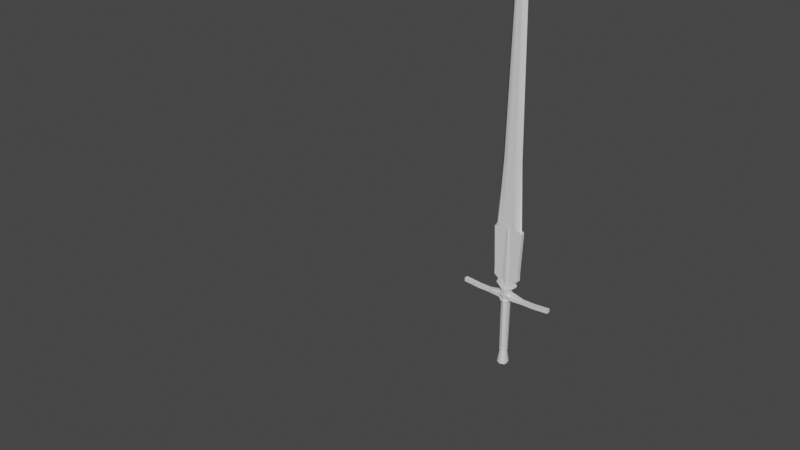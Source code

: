 # Source: Sword.blend  (saved by Blender 2.82.7; exported with 4.5.12 LTS)
import bpy
from mathutils import Matrix  # noqa: F401  (used for matrix-valued properties, if any)

bpy.ops.wm.read_factory_settings(use_empty=True)
scene = bpy.context.scene
scene.name = 'Scene'

# ---- collections
col_collection = bpy.data.collections.new('Collection'); scene.collection.children.link(col_collection)

# ---- materials (node trees are filled in below, after node groups)
mat_material = bpy.data.materials.new('Material')
mat_material.alpha_threshold = 0.0
mat_material.use_transparent_shadow = False
mat_material.line_color = (0.0, 0.0, 0.0, 1.0)
mat_material_001 = bpy.data.materials.new('Material.001')
mat_material_001.alpha_threshold = 0.0
mat_material_001.use_transparent_shadow = False
mat_material_001.line_color = (0.0, 0.0, 0.0, 1.0)

# ---- material node trees
mat_material.use_nodes = True; mat_material.node_tree.nodes.clear()
_N = mat_material.node_tree.nodes; _L = mat_material.node_tree.links
n0 = _N.new('ShaderNodeOutputMaterial'); n0.name = 'Material Output'; n0.location = (300, 300)
n1 = _N.new('ShaderNodeBsdfPrincipled'); n1.name = 'Principled BSDF'; n1.location = (10, 300)
n1.distribution = 'GGX'
n1.subsurface_method = 'BURLEY'
n1.inputs[2].default_value = 0.4
n1.inputs[3].default_value = 1.45
n1.inputs[27].default_value = (0.0, 0.0, 0.0, 1.0)
n1.inputs[28].default_value = 1.0
_L.new(n1.outputs[0], n0.inputs[0])
n0.is_active_output = True
mat_material_001.use_nodes = True; mat_material_001.node_tree.nodes.clear()
_N = mat_material_001.node_tree.nodes; _L = mat_material_001.node_tree.links
n0 = _N.new('ShaderNodeOutputMaterial'); n0.name = 'Material Output'; n0.location = (300, 300)
n1 = _N.new('ShaderNodeBsdfPrincipled'); n1.name = 'Principled BSDF'; n1.location = (10, 300)
n1.distribution = 'GGX'
n1.subsurface_method = 'BURLEY'
n1.inputs[2].default_value = 0.4
n1.inputs[3].default_value = 1.45
n1.inputs[27].default_value = (0.0, 0.0, 0.0, 1.0)
n1.inputs[28].default_value = 1.0
_L.new(n1.outputs[0], n0.inputs[0])
n0.is_active_output = True

# ---- world
world_world = bpy.data.worlds.new('World'); scene.world = world_world
world_world.use_nodes = True; world_world.node_tree.nodes.clear()
_N = world_world.node_tree.nodes; _L = world_world.node_tree.links
n0 = _N.new('ShaderNodeOutputWorld'); n0.name = 'World Output'; n0.location = (300, 300)
n1 = _N.new('ShaderNodeBackground'); n1.name = 'Background'; n1.location = (10, 300)
n1.inputs[0].default_value = (0.05088, 0.05088, 0.05088, 1.0)
_L.new(n1.outputs[0], n0.inputs[0])
n0.is_active_output = True
world_world.color = (0.05088, 0.05088, 0.05088)
world_world.use_sun_shadow = False
world_world.sun_shadow_jitter_overblur = 0.0

# ---- meshes
me_cube = bpy.data.meshes.new('Cube')
me_cube.from_pydata([(2.693, 1.0, 4.337), (2.693, 1.0, 2.337), (2.693, -1.0, 4.337), (2.693, -1.0, 2.337), (5.476, 1.0, 6.838), (5.476, -1.0, 6.838), (4.555, 1.0, 9.155), (4.555, -1.0, 9.155), (6.972, 1.0, 10.98), (6.972, -1.0, 10.98), (4.492, 0.1656, 74.46), (4.492, -0.1656, 74.46), (2.509, 0.1656, 169.4), (2.509, -0.1656, 169.4), (1.034, 0.08051, 180.3), (1.034, -0.08051, 180.3), (9.916, -1.0, 1.049), (9.916, 1.0, 1.049), (9.916, -1.0, -0.9401), (9.916, 1.0, -0.9401), (1.346, -2.117, 2.337), (1.346, 2.129, 4.337), (1.346, 2.129, 2.337), (1.346, -2.117, 4.337), (3.624, -1.618, -0.9401), (2.738, 1.339, 6.838), (2.738, -1.339, 6.838), (2.278, 1.0, 9.155), (2.278, -1.0, 9.155), (4.202, 1.0, 10.98), (4.202, -1.0, 10.98), (2.246, 1.0, 74.46), (2.246, -1.0, 74.46), (1.255, 1.0, 169.4), (1.255, -1.0, 169.4), (3.624, -1.618, 1.049), (0.5169, 0.4863, 180.9), (0.5169, -0.4863, 180.9), (3.624, 1.63, 1.049), (3.624, 1.63, -0.9401), (2.693, 0.0, 4.337), (2.693, 0.0, 2.337), (5.476, 0.0, 6.838), (4.555, 0.0, 9.155), (6.972, 0.0, 10.98), (5.372, 0.0, 74.46), (3.389, 0.0, 169.4), (1.366, 4.335e-07, 180.5), (9.916, 0.0, 1.049), (9.916, 0.0, -0.9401), (1.7, 1.995, -1.887), (3.624, 0.0, -0.9401), (0.5169, 0.0, 184.1), (25.03, 0.0, 1.778), (25.03, 1.0, 1.778), (25.03, -1.0, 1.778), (25.03, -1.0, -0.212), (25.03, 0.0, -0.212), (25.03, 1.0, -0.212), (16.14, 0.0, -0.9401), (16.14, -1.0, -0.9401), (16.14, -1.0, 1.049), (16.14, 0.0, 1.049), (16.14, 1.0, 1.049), (16.14, 1.0, -0.9401), (7.892, -1.0, 37.57), (7.892, 1.0, 37.57), (3.696, 1.0, 37.57), (3.696, -1.0, 37.57), (7.892, 0.0, 37.57), (6.877, -1.0, 14.54), (6.877, 1.0, 14.54), (4.127, 1.0, 14.54), (4.127, -1.0, 14.54), (6.877, 0.0, 14.54), (0.6732, 2.129, 2.337), (0.6732, -2.117, 4.337), (1.369, -1.339, 6.838), (1.139, -1.0, 9.155), (2.101, -1.0, 10.98), (1.123, -1.0, 74.46), (0.6273, -1.0, 169.4), (0.2584, -0.4863, 181.2), (1.812, 1.63, 1.049), (1.812, 1.63, -0.9401), (0.6732, -2.117, 2.337), (0.6732, 2.129, 4.337), (1.812, -1.618, -0.9401), (1.369, 1.339, 6.838), (1.139, 1.0, 9.155), (2.101, 1.0, 10.98), (1.123, 1.0, 74.46), (0.6273, 1.0, 169.4), (1.812, -2.302, 1.049), (0.2584, 0.4863, 181.2), (0.2584, 0.0, 184.8), (0.9431, -1.0, 37.57), (0.9431, 1.0, 37.57), (2.063, 1.0, 20.29), (2.063, -1.0, 20.29), (6.29, -0.1656, 39.12), (6.29, 0.1656, 39.12), (3.664, 1.0, 39.12), (3.664, -1.0, 39.12), (7.17, 0.0, 39.12), (0.9472, -1.0, 39.12), (0.9472, 1.0, 39.12), (1.812, 1.63, -1.421), (1.812, -1.618, -1.421), (2.647, -1.618, -1.421), (2.647, 0.0, -1.421), (2.647, 1.63, -1.421), (1.638, 1.717, -2.79), (1.7, -1.986, -1.887), (2.063, -1.986, -1.887), (2.063, -0.002822, -1.887), (2.063, 1.995, -1.887), (1.7, 1.995, -2.401), (1.7, -1.986, -2.401), (2.063, -1.986, -2.401), (2.063, -0.002822, -2.401), (2.063, 1.995, -2.401), (1.707, 1.462, -31.31), (1.638, -1.706, -2.79), (1.95, -1.706, -2.628), (1.95, -0.0006757, -2.628), (1.95, 1.717, -2.628), (1.902, -0.0006757, -2.79), (1.638, 1.343, -30.81), (1.478, 1.051, -31.71), (1.902, 0.003871, -30.81), (1.638, -1.325, -30.81), (2.149, 2.034, -39.15), (1.995, 0.002638, -31.31), (1.707, -1.445, -31.31), (1.811, 1.358, -39.97), (1.684, 0.006897, -31.71), (1.478, -1.029, -31.71), (2.551, -0.003298, -39.15), (2.149, -2.026, -39.15), (2.078, 0.003714, -39.97), (1.811, -1.34, -39.97), (-2.693, 1.0, 4.337), (-2.693, 1.0, 2.337), (-2.693, -1.0, 4.337), (-2.693, -1.0, 2.337), (0.0, 2.39, 2.337), (0.0, -2.302, 4.337), (0.0, -2.302, 2.337), (0.0, 2.39, 4.337), (-5.476, 1.0, 6.838), (-5.476, -1.0, 6.838), (0.0, 1.468, 6.838), (0.0, -1.421, 6.838), (-4.555, 1.0, 9.155), (-4.555, -1.0, 9.155), (0.0, 1.468, 9.155), (0.0, -1.421, 9.155), (-6.972, 1.0, 10.98), (-6.972, -1.0, 10.98), (0.0, 1.468, 10.98), (0.0, -1.421, 10.98), (-4.492, 0.1656, 74.46), (-4.492, -0.1656, 74.46), (0.0, 1.0, 74.46), (0.0, -1.0, 74.46), (-2.509, 0.1656, 169.4), (-2.509, -0.1656, 169.4), (0.0, 1.0, 169.4), (0.0, -1.0, 169.4), (-1.034, 0.08051, 180.3), (-1.034, -0.08051, 180.3), (0.0, 0.4863, 181.4), (0.0, -0.4863, 181.4), (0.0, -2.302, 1.049), (-9.916, -1.0, 1.049), (-9.916, 1.0, 1.049), (0.0, 2.39, 1.049), (0.0, -2.302, -0.9401), (-9.916, -1.0, -0.9401), (-9.916, 1.0, -0.9401), (0.0, 2.39, -0.9401), (-1.346, -2.117, 2.337), (-1.346, 2.129, 4.337), (-1.346, 2.129, 2.337), (-1.346, -2.117, 4.337), (-3.624, -1.618, -0.9401), (-2.738, 1.339, 6.838), (-2.738, -1.339, 6.838), (-2.278, 1.0, 9.155), (-2.278, -1.0, 9.155), (-4.202, 1.0, 10.98), (-4.202, -1.0, 10.98), (-2.246, 1.0, 74.46), (-2.246, -1.0, 74.46), (-1.255, 1.0, 169.4), (-1.255, -1.0, 169.4), (-3.624, -1.618, 1.049), (-0.5169, 0.4863, 180.9), (-0.5169, -0.4863, 180.9), (-3.624, 1.63, 1.049), (-3.624, 1.63, -0.9401), (-2.693, 0.0, 4.337), (-2.693, 0.0, 2.337), (-5.476, 0.0, 6.838), (-4.555, 0.0, 9.155), (-6.972, 0.0, 10.98), (-5.372, 0.0, 74.46), (-3.389, 0.0, 169.4), (-1.366, 4.335e-07, 180.5), (0.0, 0.0, 185.1), (-9.916, 0.0, 1.049), (-9.916, 0.0, -0.9401), (-1.7, 1.995, -1.887), (-3.624, 0.0, -0.9401), (-0.5169, 0.0, 184.1), (-25.03, 0.0, 1.778), (-25.03, 1.0, 1.778), (-25.03, -1.0, 1.778), (-25.03, -1.0, -0.212), (-25.03, 0.0, -0.212), (-25.03, 1.0, -0.212), (-16.14, 0.0, -0.9401), (-16.14, -1.0, -0.9401), (-16.14, -1.0, 1.049), (-16.14, 0.0, 1.049), (-16.14, 1.0, 1.049), (-16.14, 1.0, -0.9401), (0.0, 1.468, 37.57), (-7.892, -1.0, 37.57), (0.0, -1.421, 37.57), (-7.892, 1.0, 37.57), (-3.696, 1.0, 37.57), (-3.696, -1.0, 37.57), (-7.892, 0.0, 37.57), (0.0, -1.421, 20.29), (0.0, 1.468, 20.29), (-6.877, -1.0, 14.54), (-6.877, 1.0, 14.54), (-4.127, 1.0, 14.54), (-4.127, -1.0, 14.54), (-6.877, 0.0, 14.54), (-0.6732, 2.129, 2.337), (-0.6732, -2.117, 4.337), (-1.369, -1.339, 6.838), (-1.139, -1.0, 9.155), (-2.101, -1.0, 10.98), (-1.123, -1.0, 74.46), (-0.6273, -1.0, 169.4), (-0.2584, -0.4863, 181.2), (-1.812, 1.63, 1.049), (-1.812, 1.63, -0.9401), (-0.6732, -2.117, 2.337), (-0.6732, 2.129, 4.337), (-1.812, -1.618, -0.9401), (-1.369, 1.339, 6.838), (-1.139, 1.0, 9.155), (-2.101, 1.0, 10.98), (-1.123, 1.0, 74.46), (-0.6273, 1.0, 169.4), (-1.812, -2.302, 1.049), (-0.2584, 0.4863, 181.2), (0.0, 2.927, -1.887), (-0.2584, 0.0, 184.8), (-0.9431, -1.0, 37.57), (-0.9431, 1.0, 37.57), (-2.063, 1.0, 20.29), (-2.063, -1.0, 20.29), (0.0, 1.0, 39.12), (-6.29, -0.1656, 39.12), (-6.29, 0.1656, 39.12), (-3.664, 1.0, 39.12), (-3.664, -1.0, 39.12), (-7.17, 0.0, 39.12), (0.0, -1.0, 39.12), (-0.9472, -1.0, 39.12), (-0.9472, 1.0, 39.12), (-1.812, 1.63, -1.421), (0.0, 2.39, -1.421), (0.0, -2.302, -1.421), (-1.812, -1.618, -1.421), (-2.647, -1.618, -1.421), (-2.647, 0.0, -1.421), (-2.647, 1.63, -1.421), (-1.638, 1.717, -2.79), (0.0, -2.824, -1.887), (-1.7, -1.986, -1.887), (-2.063, -1.986, -1.887), (-2.063, -0.002822, -1.887), (-2.063, 1.995, -1.887), (0.0, 2.518, -2.79), (-1.7, 1.995, -2.401), (0.0, 2.927, -2.401), (0.0, -2.824, -2.401), (-1.7, -1.986, -2.401), (-2.063, -1.986, -2.401), (-2.063, -0.002822, -2.401), (-2.063, 1.995, -2.401), (-1.707, 1.462, -31.31), (0.0, -2.427, -2.79), (-1.638, -1.706, -2.79), (-1.95, -1.706, -2.628), (-1.95, -0.0006757, -2.628), (-1.95, 1.717, -2.628), (-1.902, -0.0006757, -2.79), (-1.638, 1.343, -30.81), (0.0, 1.967, -30.81), (-1.478, 1.051, -31.71), (0.0, -1.887, -30.81), (-1.902, 0.003871, -30.81), (-1.638, -1.325, -30.81), (0.0, 2.142, -31.31), (-2.149, 2.034, -39.15), (0.0, -2.058, -31.31), (-1.995, 0.002638, -31.31), (-1.707, -1.445, -31.31), (0.0, 1.537, -31.71), (-1.811, 1.358, -39.97), (0.0, -1.467, -31.71), (-1.684, 0.006897, -31.71), (-1.478, -1.029, -31.71), (0.0, 2.984, -39.15), (0.0, -2.881, -39.15), (-2.551, -0.003298, -39.15), (-2.149, -2.026, -39.15), (0.0, 1.989, -39.97), (0.0, 0.003714, -39.97), (0.0, -1.909, -39.97), (-2.078, 0.003714, -39.97), (-1.811, -1.34, -39.97)], [], [(22, 1, 17, 38), (41, 40, 2, 3), (22, 21, 0, 1), (86, 149, 152, 88), (85, 76, 147, 148), (88, 152, 156, 89), (40, 0, 4, 42), (23, 2, 5, 26), (43, 6, 8, 44), (26, 5, 7, 28), (42, 4, 6, 43), (103, 100, 11, 32), (89, 156, 160, 90), (28, 7, 9, 30), (32, 11, 13, 34), (104, 101, 10, 45), (106, 268, 164, 91), (92, 168, 172, 94), (45, 10, 12, 46), (91, 164, 168, 92), (95, 210, 173, 82), (34, 13, 15, 37), (46, 12, 14, 47), (61, 60, 56, 55), (41, 3, 16, 48), (85, 148, 174, 93), (51, 49, 18, 24), (38, 17, 19, 39), (93, 174, 87), (16, 35, 24, 18), (83, 38, 39, 84), (87, 178, 279, 108), (3, 20, 35, 16), (81, 34, 37, 82), (47, 52, 37, 15), (10, 31, 33, 12), (12, 33, 36, 14), (101, 102, 31, 10), (80, 32, 34, 81), (78, 28, 30, 79), (6, 27, 29, 8), (105, 103, 32, 80), (77, 26, 28, 78), (76, 23, 26, 77), (4, 25, 27, 6), (3, 2, 23, 20), (0, 21, 25, 4), (75, 86, 21, 22), (75, 22, 38, 83), (14, 36, 52, 47), (84, 39, 111, 107), (39, 19, 49, 51), (1, 41, 48, 17), (60, 59, 57, 56), (13, 46, 47, 15), (94, 172, 210, 95), (11, 45, 46, 13), (100, 104, 45, 11), (5, 42, 43, 7), (7, 43, 44, 9), (2, 40, 42, 5), (1, 0, 40, 41), (53, 55, 56, 57), (54, 53, 57, 58), (63, 62, 53, 54), (62, 61, 55, 53), (59, 64, 58, 57), (64, 63, 54, 58), (19, 17, 63, 64), (49, 19, 64, 59), (48, 16, 61, 62), (17, 48, 62, 63), (18, 49, 59, 60), (16, 18, 60, 61), (70, 74, 69, 65), (99, 73, 68, 96), (71, 72, 67, 66), (98, 236, 228, 97), (74, 71, 66, 69), (73, 70, 65, 68), (30, 9, 70, 73), (44, 8, 71, 74), (90, 160, 236, 98), (8, 29, 72, 71), (79, 30, 73, 99), (9, 44, 74, 70), (161, 79, 99, 235), (29, 90, 98, 72), (72, 98, 97, 67), (235, 99, 96, 230), (36, 94, 95, 52), (51, 24, 109, 110), (146, 75, 83, 177), (146, 149, 86, 75), (147, 76, 77, 153), (153, 77, 78, 157), (274, 105, 80, 165), (157, 78, 79, 161), (165, 80, 81, 169), (169, 81, 82, 173), (24, 87, 108, 109), (177, 83, 84, 181), (35, 93, 87, 24), (20, 85, 93, 35), (52, 95, 82, 37), (31, 91, 92, 33), (33, 92, 94, 36), (102, 106, 91, 31), (27, 89, 90, 29), (25, 88, 89, 27), (20, 23, 76, 85), (21, 86, 88, 25), (67, 97, 106, 102), (230, 96, 274), (65, 69, 104), (96, 68, 103, 105), (66, 102, 101), (97, 268, 106), (69, 66, 104), (68, 65, 103), (274, 96, 105), (268, 97, 228), (103, 65, 100), (102, 66, 67), (104, 100, 65), (104, 66, 101), (108, 279, 285, 113), (87, 174, 178), (110, 109, 114, 115), (111, 110, 115, 116), (107, 111, 116, 50), (39, 51, 110, 111), (181, 84, 107, 278), (113, 285, 293, 118), (115, 114, 119, 120), (116, 115, 120, 121), (50, 116, 121, 117), (109, 108, 113, 114), (278, 107, 50, 262), (119, 118, 123, 124), (118, 293, 299, 123), (120, 119, 124, 125), (121, 120, 125, 126), (114, 113, 118, 119), (262, 50, 117, 292), (127, 125, 124, 123), (112, 126, 125, 127), (123, 299, 308, 131), (112, 127, 130, 128), (292, 117, 112, 290), (117, 121, 126, 112), (131, 308, 313, 134), (130, 131, 134, 133), (127, 123, 131, 130), (290, 112, 128, 306), (134, 313, 318, 137), (133, 134, 137, 136), (306, 128, 122, 311), (128, 130, 133, 122), (136, 137, 139, 138), (129, 136, 138, 132), (311, 122, 129, 316), (122, 133, 136, 129), (138, 139, 141, 140), (132, 138, 140, 135), (137, 318, 322, 139), (316, 129, 132, 321), (325, 135, 140, 326), (326, 140, 141, 327), (139, 322, 327, 141), (321, 132, 135, 325), (184, 200, 176, 143), (203, 145, 144, 202), (184, 143, 142, 183), (253, 255, 152, 149), (252, 148, 147, 243), (255, 256, 156, 152), (202, 204, 150, 142), (185, 188, 151, 144), (205, 206, 158, 154), (188, 190, 155, 151), (204, 205, 154, 150), (272, 194, 163, 269), (256, 257, 160, 156), (190, 192, 159, 155), (194, 196, 167, 163), (273, 207, 162, 270), (276, 258, 164, 268), (259, 261, 172, 168), (207, 208, 166, 162), (258, 259, 168, 164), (263, 249, 173, 210), (196, 199, 171, 167), (208, 209, 170, 166), (224, 218, 219, 223), (203, 211, 175, 145), (252, 260, 174, 148), (214, 186, 179, 212), (200, 201, 180, 176), (260, 254, 174), (175, 179, 186, 197), (250, 251, 201, 200), (254, 280, 279, 178), (145, 175, 197, 182), (248, 249, 199, 196), (209, 171, 199, 215), (162, 166, 195, 193), (166, 170, 198, 195), (270, 162, 193, 271), (247, 248, 196, 194), (245, 246, 192, 190), (154, 158, 191, 189), (275, 247, 194, 272), (244, 245, 190, 188), (243, 244, 188, 185), (150, 154, 189, 187), (145, 182, 185, 144), (142, 150, 187, 183), (242, 184, 183, 253), (242, 250, 200, 184), (170, 209, 215, 198), (251, 277, 283, 201), (201, 214, 212, 180), (143, 176, 211, 203), (223, 219, 220, 222), (167, 171, 209, 208), (261, 263, 210, 172), (163, 167, 208, 207), (269, 163, 207, 273), (151, 155, 205, 204), (155, 159, 206, 205), (144, 151, 204, 202), (143, 203, 202, 142), (216, 220, 219, 218), (217, 221, 220, 216), (226, 217, 216, 225), (225, 216, 218, 224), (222, 220, 221, 227), (227, 221, 217, 226), (180, 227, 226, 176), (212, 222, 227, 180), (211, 225, 224, 175), (176, 226, 225, 211), (179, 223, 222, 212), (175, 224, 223, 179), (237, 229, 234, 241), (267, 264, 233, 240), (238, 231, 232, 239), (266, 265, 228, 236), (241, 234, 231, 238), (240, 233, 229, 237), (192, 240, 237, 159), (206, 241, 238, 158), (257, 266, 236, 160), (158, 238, 239, 191), (246, 267, 240, 192), (159, 237, 241, 206), (161, 235, 267, 246), (191, 239, 266, 257), (239, 232, 265, 266), (235, 230, 264, 267), (198, 215, 263, 261), (214, 282, 281, 186), (146, 177, 250, 242), (146, 242, 253, 149), (147, 153, 244, 243), (153, 157, 245, 244), (274, 165, 247, 275), (157, 161, 246, 245), (165, 169, 248, 247), (169, 173, 249, 248), (186, 281, 280, 254), (177, 181, 251, 250), (197, 186, 254, 260), (182, 197, 260, 252), (215, 199, 249, 263), (193, 195, 259, 258), (195, 198, 261, 259), (271, 193, 258, 276), (189, 191, 257, 256), (187, 189, 256, 255), (182, 252, 243, 185), (183, 187, 255, 253), (232, 271, 276, 265), (230, 274, 264), (229, 273, 234), (264, 275, 272, 233), (231, 270, 271), (265, 276, 268), (234, 273, 231), (233, 272, 229), (274, 275, 264), (268, 228, 265), (272, 269, 229), (271, 232, 231), (273, 229, 269), (273, 270, 231), (280, 286, 285, 279), (254, 178, 174), (282, 288, 287, 281), (283, 289, 288, 282), (277, 213, 289, 283), (201, 283, 282, 214), (181, 278, 277, 251), (286, 294, 293, 285), (288, 296, 295, 287), (289, 297, 296, 288), (213, 291, 297, 289), (281, 287, 286, 280), (278, 262, 213, 277), (295, 301, 300, 294), (294, 300, 299, 293), (296, 302, 301, 295), (297, 303, 302, 296), (287, 295, 294, 286), (262, 292, 291, 213), (304, 300, 301, 302), (284, 304, 302, 303), (300, 310, 308, 299), (284, 305, 309, 304), (292, 290, 284, 291), (291, 284, 303, 297), (310, 315, 313, 308), (309, 314, 315, 310), (304, 309, 310, 300), (290, 306, 305, 284), (315, 320, 318, 313), (314, 319, 320, 315), (306, 311, 298, 305), (305, 298, 314, 309), (319, 323, 324, 320), (307, 312, 323, 319), (311, 316, 307, 298), (298, 307, 319, 314), (323, 328, 329, 324), (312, 317, 328, 323), (320, 324, 322, 318), (316, 321, 312, 307), (325, 326, 328, 317), (326, 327, 329, 328), (324, 329, 327, 322), (321, 325, 317, 312)])
me_cube.polygons.foreach_set('use_smooth', [0, 0, 0, 0, 0, 0, 0, 0, 0, 0, 0, 1, 0, 0, 1, 1, 0, 0, 1, 0, 1, 1, 1, 0, 0, 0, 0, 0, 0, 0, 0, 0, 0, 0, 1, 1, 1, 1, 0, 0, 0, 0, 0, 0, 0, 0, 0, 0, 0, 1, 0, 0, 0, 0, 1, 1, 1, 1, 0, 0, 0, 0, 0, 0, 0, 0, 0, 0, 0, 0, 0, 0, 0, 0, 0, 0, 0, 0, 0, 0, 0, 0, 0, 0, 0, 0, 0, 0, 0, 0, 1, 0, 0, 0, 0, 0, 0, 0, 0, 0, 0, 0, 0, 0, 1, 0, 0, 0, 0, 0, 0, 0, 0, 0, 0, 0, 1, 0, 0, 0, 0, 0, 1, 0, 1, 1, 0, 0, 0, 0, 0, 0, 0, 0, 0, 0, 0, 0, 0, 0, 0, 0, 0, 0, 0, 0, 0, 0, 0, 0, 0, 0, 0, 0, 0, 0, 0, 0, 0, 0, 0, 0, 0, 0, 0, 0, 0, 0, 0, 0, 0, 0, 0, 0, 0, 0, 0, 0, 0, 0, 0, 0, 1, 0, 0, 1, 1, 0, 0, 1, 0, 1, 1, 1, 0, 0, 0, 0, 0, 0, 0, 0, 0, 0, 0, 1, 1, 1, 1, 0, 0, 0, 0, 0, 0, 0, 0, 0, 0, 0, 1, 0, 0, 0, 0, 1, 1, 1, 1, 0, 0, 0, 0, 0, 0, 0, 0, 0, 0, 0, 0, 0, 0, 0, 0, 0, 0, 0, 0, 0, 0, 0, 0, 0, 0, 0, 0, 0, 0, 0, 0, 1, 0, 0, 0, 0, 0, 0, 0, 0, 0, 0, 0, 0, 0, 1, 0, 0, 0, 0, 0, 0, 0, 0, 0, 0, 0, 1, 0, 0, 0, 0, 0, 1, 0, 1, 1, 0, 0, 0, 0, 0, 0, 0, 0, 0, 0, 0, 0, 0, 0, 0, 0, 0, 0, 0, 0, 0, 0, 0, 0, 0, 0, 0, 0, 0, 0, 0, 0, 0, 0, 0, 0, 0, 0, 0, 0, 0, 0, 0, 0, 0])
_uv = me_cube.uv_layers.new(name='UVMap')
_uv.uv.foreach_set('vector', [0.6734, 0.02741, 0.6614, 0.02836, 0.5942, 0.02675, 0.6513, 0.0229, 0.981, 0.3612, 0.9628, 0.3612, 0.9628, 0.3566, 0.981, 0.3566, 0.6734, 0.02741, 0.6758, 0.03664, 0.6638, 0.03759, 0.6614, 0.02836, 0.6819, 0.03624, 0.688, 0.0358, 0.6911, 0.04747, 0.6787, 0.0483, 0.2344, 0.1559, 0.2367, 0.1651, 0.2304, 0.1655, 0.2281, 0.1563, 0.6787, 0.0483, 0.6911, 0.04747, 0.6938, 0.05816, 0.6836, 0.0589, 0.9719, 0.2578, 0.9628, 0.2578, 0.9628, 0.2404, 0.9719, 0.2404, 0.2428, 0.1647, 0.2561, 0.164, 0.2842, 0.1739, 0.2591, 0.1755, 0.9719, 0.3109, 0.9811, 0.3109, 0.9811, 0.3249, 0.9719, 0.3249, 0.2591, 0.1755, 0.2842, 0.1739, 0.2785, 0.1851, 0.2579, 0.1865, 0.9719, 0.3249, 0.9811, 0.3249, 0.9811, 0.3361, 0.9719, 0.3361, 0.3053, 0.324, 0.3299, 0.3225, 0.3547, 0.4867, 0.3336, 0.488, 0.6836, 0.0589, 0.6938, 0.05816, 0.696, 0.06659, 0.677, 0.06791, 0.2579, 0.1865, 0.2785, 0.1851, 0.3025, 0.1921, 0.2775, 0.1938, 0.3336, 0.488, 0.3547, 0.4867, 0.4471, 0.9261, 0.4349, 0.9268, 0.6641, 0.201, 0.6721, 0.2004, 0.7299, 0.3624, 0.7219, 0.363, 0.7205, 0.1971, 0.7291, 0.1965, 0.7705, 0.3596, 0.7603, 0.3603, 0.8762, 0.7981, 0.8819, 0.7978, 0.8962, 0.8535, 0.8936, 0.8525, 0.7219, 0.363, 0.7299, 0.3624, 0.8593, 0.7994, 0.8513, 0.7999, 0.7603, 0.3603, 0.7705, 0.3596, 0.8819, 0.7978, 0.8762, 0.7981, 0.4448, 0.9987, 0.4428, 1.0, 0.4381, 0.9833, 0.4401, 0.982, 0.4349, 0.9268, 0.4471, 0.9261, 0.4465, 0.9774, 0.4421, 0.9803, 0.8513, 0.7999, 0.8593, 0.7994, 0.8856, 0.8489, 0.8828, 0.8499, 0.3739, 0.1407, 0.3716, 0.1316, 0.4529, 0.1296, 0.4552, 0.1388, 0.9536, 0.367, 0.9444, 0.367, 0.9444, 0.3333, 0.9536, 0.3333, 0.2344, 0.1559, 0.2281, 0.1563, 0.2266, 0.1503, 0.243, 0.1493, 0.9313, 0.4698, 0.9313, 0.4492, 0.9405, 0.4492, 0.9461, 0.4698, 0.6513, 0.0229, 0.5942, 0.02675, 0.5919, 0.01756, 0.649, 0.01371, 0.243, 0.1493, 0.2266, 0.1503, 0.2414, 0.1401, 0.3176, 0.1445, 0.2601, 0.1482, 0.2578, 0.139, 0.3153, 0.1353, 0.6678, 0.02181, 0.6513, 0.0229, 0.649, 0.01371, 0.6655, 0.01263, 0.2414, 0.1401, 0.2243, 0.1412, 0.2237, 0.1389, 0.2408, 0.1379, 0.2538, 0.1548, 0.2405, 0.1555, 0.2601, 0.1482, 0.3176, 0.1445, 0.4292, 0.9272, 0.4349, 0.9268, 0.4421, 0.9803, 0.4401, 0.982, 0.4498, 0.978, 0.4464, 0.9953, 0.4421, 0.9803, 0.4465, 0.9774, 0.7299, 0.3624, 0.7501, 0.361, 0.8705, 0.7985, 0.8593, 0.7994, 0.8593, 0.7994, 0.8705, 0.7985, 0.8908, 0.8512, 0.8856, 0.8489, 0.6721, 0.2004, 0.6958, 0.1987, 0.7501, 0.361, 0.7299, 0.3624, 0.3234, 0.4886, 0.3336, 0.488, 0.4349, 0.9268, 0.4292, 0.9272, 0.2476, 0.1872, 0.2579, 0.1865, 0.2775, 0.1938, 0.2585, 0.195, 0.6525, 0.06095, 0.6732, 0.05958, 0.6579, 0.06916, 0.6326, 0.07082, 0.2807, 0.3256, 0.3053, 0.324, 0.3336, 0.488, 0.3234, 0.4886, 0.2467, 0.1763, 0.2591, 0.1755, 0.2579, 0.1865, 0.2476, 0.1872, 0.2367, 0.1651, 0.2428, 0.1647, 0.2591, 0.1755, 0.2467, 0.1763, 0.6414, 0.0508, 0.6662, 0.04912, 0.6732, 0.05958, 0.6525, 0.06095, 0.2538, 0.1548, 0.2561, 0.164, 0.2428, 0.1647, 0.2405, 0.1555, 0.6638, 0.03759, 0.6758, 0.03664, 0.6662, 0.04912, 0.6414, 0.0508, 0.6795, 0.02701, 0.6819, 0.03624, 0.6758, 0.03664, 0.6734, 0.02741, 0.6795, 0.02701, 0.6734, 0.02741, 0.6513, 0.0229, 0.6678, 0.02181, 0.8856, 0.8489, 0.8908, 0.8512, 0.8948, 0.8662, 0.8828, 0.8499, 0.6655, 0.01263, 0.649, 0.01371, 0.6573, 0.01091, 0.6649, 0.01041, 0.9163, 0.4698, 0.9221, 0.4492, 0.9313, 0.4492, 0.9313, 0.4698, 0.9628, 0.367, 0.9536, 0.367, 0.9536, 0.3333, 0.9628, 0.3333, 0.9405, 0.4287, 0.9313, 0.4287, 0.9313, 0.3971, 0.9405, 0.3971, 0.4471, 0.9261, 0.4552, 0.9256, 0.4498, 0.978, 0.4465, 0.9774, 0.8936, 0.8525, 0.8962, 0.8535, 0.9006, 0.8703, 0.8979, 0.8692, 0.3547, 0.4867, 0.3628, 0.4862, 0.4552, 0.9256, 0.4471, 0.9261, 0.3299, 0.3225, 0.338, 0.322, 0.3628, 0.4862, 0.3547, 0.4867, 0.9628, 0.3249, 0.9719, 0.3249, 0.9719, 0.3361, 0.9628, 0.3361, 0.9628, 0.3109, 0.9719, 0.3109, 0.9719, 0.3249, 0.9628, 0.3249, 0.9811, 0.2578, 0.9719, 0.2578, 0.9719, 0.2404, 0.9811, 0.2404, 0.981, 0.3659, 0.9628, 0.3659, 0.9628, 0.3612, 0.981, 0.3612, 0.9783, 0.2625, 0.9783, 0.2578, 0.9964, 0.2578, 0.9964, 0.2625, 0.9783, 0.2672, 0.9783, 0.2625, 0.9964, 0.2625, 0.9964, 0.2672, 0.9628, 0.3043, 0.9536, 0.3043, 0.9536, 0.2629, 0.9628, 0.2629, 0.9536, 0.3043, 0.9444, 0.3043, 0.9444, 0.2629, 0.9536, 0.2629, 0.9313, 0.4287, 0.9221, 0.4287, 0.9221, 0.3971, 0.9313, 0.3971, 0.5353, 0.02129, 0.5376, 0.03047, 0.4576, 0.03916, 0.4552, 0.02997, 0.5919, 0.01756, 0.5942, 0.02675, 0.5376, 0.03047, 0.5353, 0.02129, 0.9313, 0.4492, 0.9221, 0.4492, 0.9221, 0.4287, 0.9313, 0.4287, 0.9536, 0.3333, 0.9444, 0.3333, 0.9444, 0.3043, 0.9536, 0.3043, 0.9628, 0.3333, 0.9536, 0.3333, 0.9536, 0.3043, 0.9628, 0.3043, 0.9405, 0.4492, 0.9313, 0.4492, 0.9313, 0.4287, 0.9405, 0.4287, 0.3176, 0.1445, 0.3153, 0.1353, 0.3716, 0.1316, 0.3739, 0.1407, 0.9443, 0.0165, 0.9535, 0.0165, 0.9535, 0.1226, 0.9443, 0.1226, 0.269, 0.238, 0.2809, 0.2102, 0.3038, 0.3168, 0.2789, 0.3185, 0.6377, 0.08717, 0.6627, 0.08552, 0.6936, 0.1916, 0.6555, 0.1941, 0.6882, 0.1109, 0.7069, 0.1096, 0.7272, 0.1893, 0.7187, 0.1899, 0.9535, 0.0165, 0.9627, 0.0165, 0.9627, 0.1226, 0.9535, 0.1226, 0.2809, 0.2102, 0.3058, 0.2086, 0.3417, 0.3143, 0.3038, 0.3168, 0.2775, 0.1938, 0.3025, 0.1921, 0.3058, 0.2086, 0.2809, 0.2102, 0.9535, 1.332e-07, 0.9627, 2.664e-07, 0.9627, 0.0165, 0.9535, 0.0165, 0.677, 0.06791, 0.696, 0.06659, 0.7069, 0.1096, 0.6882, 0.1109, 0.6326, 0.07082, 0.6579, 0.06916, 0.6627, 0.08552, 0.6377, 0.08717, 0.2585, 0.195, 0.2775, 0.1938, 0.2809, 0.2102, 0.269, 0.238, 0.9443, 0.0, 0.9535, 1.332e-07, 0.9535, 0.0165, 0.9443, 0.0165, 0.239, 0.1963, 0.2585, 0.195, 0.269, 0.238, 0.2499, 0.2393, 0.6579, 0.06916, 0.677, 0.06791, 0.6882, 0.1109, 0.6627, 0.08552, 0.6627, 0.08552, 0.6882, 0.1109, 0.7187, 0.1899, 0.6936, 0.1916, 0.2499, 0.2393, 0.269, 0.238, 0.2789, 0.3185, 0.2699, 0.319, 0.8908, 0.8512, 0.8936, 0.8525, 0.8979, 0.8692, 0.8948, 0.8662, 0.9313, 0.4698, 0.9461, 0.4698, 0.9461, 0.4746, 0.9313, 0.4746, 0.6856, 0.02657, 0.6795, 0.02701, 0.6678, 0.02181, 0.6841, 0.02063, 0.6856, 0.02657, 0.688, 0.0358, 0.6819, 0.03624, 0.6795, 0.02701, 0.2304, 0.1655, 0.2367, 0.1651, 0.2467, 0.1763, 0.2342, 0.1771, 0.2342, 0.1771, 0.2467, 0.1763, 0.2476, 0.1872, 0.2369, 0.1878, 0.2722, 0.3262, 0.2807, 0.3256, 0.3234, 0.4886, 0.3132, 0.4893, 0.2369, 0.1878, 0.2476, 0.1872, 0.2585, 0.195, 0.239, 0.1963, 0.3132, 0.4893, 0.3234, 0.4886, 0.4292, 0.9272, 0.4236, 0.9276, 0.4236, 0.9276, 0.4292, 0.9272, 0.4401, 0.982, 0.4381, 0.9833, 0.2578, 0.139, 0.2414, 0.1401, 0.2408, 0.1379, 0.2484, 0.1374, 0.6841, 0.02063, 0.6678, 0.02181, 0.6655, 0.01263, 0.6818, 0.01145, 0.2601, 0.1482, 0.243, 0.1493, 0.2414, 0.1401, 0.2578, 0.139, 0.2405, 0.1555, 0.2344, 0.1559, 0.243, 0.1493, 0.2601, 0.1482, 0.4464, 0.9953, 0.4448, 0.9987, 0.4401, 0.982, 0.4421, 0.9803, 0.7501, 0.361, 0.7603, 0.3603, 0.8762, 0.7981, 0.8705, 0.7985, 0.8705, 0.7985, 0.8762, 0.7981, 0.8936, 0.8525, 0.8908, 0.8512, 0.6958, 0.1987, 0.7205, 0.1971, 0.7603, 0.3603, 0.7501, 0.361, 0.6732, 0.05958, 0.6836, 0.0589, 0.677, 0.06791, 0.6579, 0.06916, 0.6662, 0.04912, 0.6787, 0.0483, 0.6836, 0.0589, 0.6732, 0.05958, 0.2405, 0.1555, 0.2428, 0.1647, 0.2367, 0.1651, 0.2344, 0.1559, 0.6758, 0.03664, 0.6819, 0.03624, 0.6787, 0.0483, 0.6662, 0.04912, 0.6936, 0.1916, 0.7187, 0.1899, 0.7205, 0.1971, 0.6958, 0.1987, 0.2699, 0.319, 0.2789, 0.3185, 0.2722, 0.3262, 0.9443, 0.1226, 0.9535, 0.1226, 0.9535, 0.1301, 0.2789, 0.3185, 0.3038, 0.3168, 0.3053, 0.324, 0.2807, 0.3256, 0.6555, 0.1941, 0.6958, 0.1987, 0.6721, 0.2004, 0.7187, 0.1899, 0.7291, 0.1965, 0.7205, 0.1971, 0.9535, 0.1226, 0.9627, 0.1226, 0.9535, 0.1301, 0.3038, 0.3168, 0.3417, 0.3143, 0.3053, 0.324, 0.2722, 0.3262, 0.2789, 0.3185, 0.2807, 0.3256, 0.7291, 0.1965, 0.7187, 0.1899, 0.7272, 0.1893, 0.3053, 0.324, 0.3417, 0.3143, 0.3299, 0.3225, 0.6958, 0.1987, 0.6555, 0.1941, 0.6936, 0.1916, 0.338, 0.322, 0.3299, 0.3225, 0.3417, 0.3143, 0.6641, 0.201, 0.6555, 0.1941, 0.6721, 0.2004, 0.2408, 0.1379, 0.2237, 0.1389, 0.2227, 0.1368, 0.2389, 0.1358, 0.2414, 0.1401, 0.2266, 0.1503, 0.2243, 0.1412, 0.9313, 0.4746, 0.9461, 0.4746, 0.9495, 0.4781, 0.9313, 0.4781, 0.9163, 0.4746, 0.9313, 0.4746, 0.9313, 0.4781, 0.913, 0.4781, 0.6649, 0.01041, 0.6573, 0.01091, 0.662, 0.008362, 0.6653, 0.008145, 0.9163, 0.4698, 0.9313, 0.4698, 0.9313, 0.4746, 0.9163, 0.4746, 0.6818, 0.01145, 0.6655, 0.01263, 0.6649, 0.01041, 0.6812, 0.009229, 0.2389, 0.1358, 0.2227, 0.1368, 0.2221, 0.1344, 0.2383, 0.1334, 0.981, 0.009232, 0.981, 5.273e-08, 0.9857, 0.0, 0.9857, 0.009232, 0.981, 0.01853, 0.981, 0.009232, 0.9857, 0.009232, 0.9857, 0.01853, 0.6653, 0.008145, 0.662, 0.008362, 0.6614, 0.005991, 0.6647, 0.005774, 0.2484, 0.1374, 0.2408, 0.1379, 0.2389, 0.1358, 0.2422, 0.1356, 0.6812, 0.009229, 0.6649, 0.01041, 0.6653, 0.008145, 0.6805, 0.007007, 0.2416, 0.1332, 0.2383, 0.1334, 0.2376, 0.1317, 0.2406, 0.1322, 0.2383, 0.1334, 0.2221, 0.1344, 0.222, 0.1326, 0.2376, 0.1317, 0.9846, 0.3763, 0.9846, 0.3855, 0.9824, 0.3842, 0.9824, 0.3762, 0.9846, 0.367, 0.9846, 0.3763, 0.9824, 0.3762, 0.9824, 0.3682, 0.2422, 0.1356, 0.2389, 0.1358, 0.2383, 0.1334, 0.2416, 0.1332, 0.6805, 0.007007, 0.6653, 0.008145, 0.6647, 0.005774, 0.6799, 0.004636, 0.981, 0.3762, 0.9824, 0.3762, 0.9824, 0.3842, 0.9793, 0.3842, 0.9793, 0.3682, 0.9824, 0.3682, 0.9824, 0.3762, 0.981, 0.3762, 0.2376, 0.1317, 0.222, 0.1326, 0.19, 0.00328, 0.2054, 0.002336, 0.9444, 0.3971, 0.9286, 0.397, 0.9287, 0.2673, 0.941, 0.2674, 0.9838, 0.3855, 0.9838, 0.3926, 0.98, 0.3922, 0.9793, 0.3856, 0.6647, 0.005774, 0.6614, 0.005991, 0.6622, 0.004909, 0.6649, 0.003974, 0.2054, 0.002336, 0.19, 0.00328, 0.1893, 0.0009821, 0.2053, 0.0, 0.9287, 0.2673, 0.9165, 0.2674, 0.9154, 0.2651, 0.9287, 0.265, 0.9286, 0.397, 0.913, 0.3971, 0.9165, 0.2674, 0.9287, 0.2673, 0.9283, 0.1327, 0.9134, 0.1328, 0.9137, 0.002418, 0.9285, 0.002329, 0.9646, 0.2802, 0.9757, 0.2774, 0.9783, 0.2801, 0.9687, 0.2822, 0.9628, 0.287, 0.9646, 0.2802, 0.9687, 0.2822, 0.9674, 0.287, 0.9285, 0.002329, 0.9137, 0.002418, 0.913, 9.732e-05, 0.9285, 0.0, 0.941, 0.2674, 0.9287, 0.2673, 0.9287, 0.265, 0.942, 0.2651, 0.9682, 0.5018, 0.9587, 0.5019, 0.9495, 0.4671, 0.9681, 0.4669, 0.9777, 0.5019, 0.9682, 0.5018, 0.9681, 0.4669, 0.9868, 0.4671, 0.9757, 0.2969, 0.9646, 0.2938, 0.9687, 0.2919, 0.9783, 0.2941, 0.9646, 0.2938, 0.9628, 0.287, 0.9674, 0.287, 0.9687, 0.2919, 0.9793, 0.3819, 0.9742, 0.391, 0.9676, 0.3873, 0.971, 0.3813, 0.9793, 0.3723, 0.9793, 0.3819, 0.971, 0.3813, 0.971, 0.3749, 0.9834, 0.4669, 0.9694, 0.4669, 0.9683, 0.432, 0.9887, 0.4322, 0.9693, 0.432, 0.9558, 0.432, 0.9495, 0.3973, 0.969, 0.3971, 0.9602, 0.3712, 0.971, 0.3749, 0.971, 0.3813, 0.9577, 0.3803, 0.9577, 0.3803, 0.971, 0.3813, 0.9676, 0.3873, 0.9553, 0.3891, 0.9742, 0.391, 0.9594, 0.394, 0.9553, 0.3891, 0.9676, 0.3873, 0.9668, 0.367, 0.9793, 0.3723, 0.971, 0.3749, 0.9602, 0.3712, 0.6979, 0.0258, 0.7172, 0.01856, 0.7746, 0.01487, 0.7104, 0.02514, 0.9628, 0.3519, 0.9628, 0.3473, 0.981, 0.3473, 0.981, 0.3519, 0.6979, 0.0258, 0.7104, 0.02514, 0.7128, 0.03437, 0.7003, 0.03503, 0.6941, 0.03543, 0.7036, 0.04666, 0.6911, 0.04747, 0.688, 0.0358, 0.2222, 0.1567, 0.2281, 0.1563, 0.2304, 0.1655, 0.2245, 0.1659, 0.7036, 0.04666, 0.7043, 0.05754, 0.6938, 0.05816, 0.6911, 0.04747, 0.9222, 0.4781, 0.9222, 0.4955, 0.913, 0.4955, 0.913, 0.4781, 0.2184, 0.1663, 0.2095, 0.1788, 0.1851, 0.1805, 0.2074, 0.1672, 0.9719, 0.2969, 0.9719, 0.3109, 0.9628, 0.3109, 0.9628, 0.2969, 0.2095, 0.1788, 0.2167, 0.1892, 0.1961, 0.1906, 0.1851, 0.1805, 0.9719, 0.3473, 0.9719, 0.3361, 0.9811, 0.3361, 0.9811, 0.3473, 0.239, 0.3284, 0.2929, 0.4907, 0.2734, 0.4921, 0.2161, 0.33, 0.7043, 0.05754, 0.7152, 0.06539, 0.696, 0.06659, 0.6938, 0.05816, 0.2167, 0.1892, 0.2015, 0.1988, 0.1764, 0.2005, 0.1961, 0.1906, 0.2929, 0.4907, 0.4122, 0.9283, 0.4017, 0.9291, 0.2734, 0.4921, 0.7945, 0.1924, 0.8196, 0.3565, 0.8116, 0.357, 0.7865, 0.1929, 0.7377, 0.196, 0.7808, 0.3589, 0.7705, 0.3596, 0.7291, 0.1965, 0.8876, 0.7974, 0.8983, 0.8522, 0.8962, 0.8535, 0.8819, 0.7978, 0.8196, 0.3565, 0.913, 0.7959, 0.905, 0.7964, 0.8116, 0.357, 0.7808, 0.3589, 0.8876, 0.7974, 0.8819, 0.7978, 0.7705, 0.3596, 0.4402, 0.999, 0.4355, 0.9823, 0.4381, 0.9833, 0.4428, 1.0, 0.4122, 0.9283, 0.4328, 0.981, 0.4278, 0.9786, 0.4017, 0.9291, 0.913, 0.7959, 0.9076, 0.8483, 0.9044, 0.8476, 0.905, 0.7964, 0.08191, 0.1601, 0.002312, 0.1688, 0.0, 0.1597, 0.0796, 0.151, 0.9718, 0.104, 0.9718, 0.07038, 0.981, 0.07038, 0.981, 0.104, 0.2222, 0.1567, 0.2102, 0.1514, 0.2266, 0.1503, 0.2281, 0.1563, 0.9776, 0.2088, 0.9628, 0.2088, 0.9684, 0.1882, 0.9776, 0.1882, 0.7172, 0.01856, 0.7149, 0.009375, 0.7723, 0.00569, 0.7746, 0.01487, 0.2102, 0.1514, 0.2086, 0.1423, 0.2266, 0.1503, 0.1382, 0.1564, 0.1359, 0.1472, 0.1922, 0.1434, 0.1945, 0.1526, 0.7008, 0.01964, 0.6984, 0.01046, 0.7149, 0.009375, 0.7172, 0.01856, 0.2086, 0.1423, 0.208, 0.1401, 0.2237, 0.1389, 0.2243, 0.1412, 0.2051, 0.158, 0.1382, 0.1564, 0.1945, 0.1526, 0.2161, 0.1571, 0.4179, 0.9279, 0.4355, 0.9823, 0.4328, 0.981, 0.4122, 0.9283, 0.4251, 0.9796, 0.4278, 0.9786, 0.4328, 0.981, 0.437, 0.996, 0.8116, 0.357, 0.905, 0.7964, 0.8933, 0.797, 0.791, 0.3583, 0.905, 0.7964, 0.9044, 0.8476, 0.9002, 0.8506, 0.8933, 0.797, 0.7865, 0.1929, 0.8116, 0.357, 0.791, 0.3583, 0.7624, 0.1943, 0.3031, 0.49, 0.4179, 0.9279, 0.4122, 0.9283, 0.2929, 0.4907, 0.227, 0.1885, 0.2205, 0.1976, 0.2015, 0.1988, 0.2167, 0.1892, 0.7354, 0.05549, 0.7595, 0.06247, 0.7343, 0.06413, 0.7146, 0.05686, 0.2636, 0.3268, 0.3031, 0.49, 0.2929, 0.4907, 0.239, 0.3284, 0.2219, 0.178, 0.227, 0.1885, 0.2167, 0.1892, 0.2095, 0.1788, 0.2245, 0.1659, 0.2219, 0.178, 0.2095, 0.1788, 0.2184, 0.1663, 0.741, 0.04425, 0.7354, 0.05549, 0.7146, 0.05686, 0.716, 0.04584, 0.2051, 0.158, 0.2161, 0.1571, 0.2184, 0.1663, 0.2074, 0.1672, 0.7128, 0.03437, 0.741, 0.04425, 0.716, 0.04584, 0.7003, 0.03503, 0.6918, 0.0262, 0.6979, 0.0258, 0.7003, 0.03503, 0.6941, 0.03543, 0.6918, 0.0262, 0.7008, 0.01964, 0.7172, 0.01856, 0.6979, 0.0258, 0.9044, 0.8476, 0.9076, 0.8483, 0.9042, 0.8656, 0.9002, 0.8506, 0.6984, 0.01046, 0.6979, 0.008242, 0.7055, 0.007742, 0.7149, 0.009375, 0.9925, 0.2088, 0.9776, 0.2088, 0.9776, 0.1882, 0.9868, 0.1882, 0.9627, 0.104, 0.9627, 0.07038, 0.9718, 0.07038, 0.9718, 0.104, 0.9811, 0.2088, 0.9811, 0.2404, 0.9719, 0.2404, 0.9719, 0.2088, 0.4017, 0.9291, 0.4278, 0.9786, 0.4251, 0.9796, 0.3939, 0.9297, 0.8983, 0.8522, 0.9026, 0.8689, 0.9006, 0.8703, 0.8962, 0.8535, 0.2734, 0.4921, 0.4017, 0.9291, 0.3939, 0.9297, 0.2656, 0.4926, 0.2161, 0.33, 0.2734, 0.4921, 0.2656, 0.4926, 0.2083, 0.3306, 0.9628, 0.3473, 0.9628, 0.3361, 0.9719, 0.3361, 0.9719, 0.3473, 0.9811, 0.2969, 0.9811, 0.3109, 0.9719, 0.3109, 0.9719, 0.2969, 0.9313, 0.4781, 0.9313, 0.4955, 0.9222, 0.4955, 0.9222, 0.4781, 0.9628, 0.3566, 0.9628, 0.3519, 0.981, 0.3519, 0.981, 0.3566, 0.913, 0.5001, 0.9311, 0.5001, 0.9311, 0.5048, 0.913, 0.5048, 0.913, 0.4955, 0.9311, 0.4955, 0.9311, 0.5001, 0.913, 0.5001, 0.9627, 0.0414, 0.9627, 0.0, 0.9718, 0.0, 0.9718, 0.0414, 0.9718, 0.0414, 0.9718, 0.0, 0.981, 0.0, 0.981, 0.0414, 0.9719, 0.2088, 0.9719, 0.2404, 0.9628, 0.2404, 0.9628, 0.2088, 0.8289, 0.001963, 0.9107, 0.0, 0.913, 0.009183, 0.8312, 0.01115, 0.7723, 0.00569, 0.8289, 0.001963, 0.8312, 0.01115, 0.7746, 0.01487, 0.9776, 0.1882, 0.9776, 0.1678, 0.9868, 0.1678, 0.9868, 0.1882, 0.9718, 0.07038, 0.9718, 0.0414, 0.981, 0.0414, 0.981, 0.07038, 0.9627, 0.07038, 0.9627, 0.0414, 0.9718, 0.0414, 0.9718, 0.07038, 0.9684, 0.1882, 0.9684, 0.1678, 0.9776, 0.1678, 0.9776, 0.1882, 0.1382, 0.1564, 0.08191, 0.1601, 0.0796, 0.151, 0.1359, 0.1472, 0.9444, 0.2464, 0.9444, 0.1404, 0.9536, 0.1404, 0.9536, 0.2464, 0.2316, 0.2405, 0.2618, 0.3196, 0.2369, 0.3212, 0.2063, 0.2152, 0.7628, 0.07894, 0.7991, 0.1846, 0.7609, 0.1871, 0.7378, 0.08058, 0.7258, 0.1084, 0.7358, 0.1888, 0.7272, 0.1893, 0.7069, 0.1096, 0.9536, 0.2464, 0.9536, 0.1404, 0.9628, 0.1404, 0.9628, 0.2464, 0.2063, 0.2152, 0.2369, 0.3212, 0.199, 0.3238, 0.1814, 0.2168, 0.2015, 0.1988, 0.2063, 0.2152, 0.1814, 0.2168, 0.1764, 0.2005, 0.9536, 0.2629, 0.9536, 0.2464, 0.9628, 0.2464, 0.9628, 0.2629, 0.7152, 0.06539, 0.7258, 0.1084, 0.7069, 0.1096, 0.696, 0.06659, 0.7595, 0.06247, 0.7628, 0.07894, 0.7378, 0.08058, 0.7343, 0.06413, 0.2205, 0.1976, 0.2316, 0.2405, 0.2063, 0.2152, 0.2015, 0.1988, 0.9444, 0.2629, 0.9444, 0.2464, 0.9536, 0.2464, 0.9536, 0.2629, 0.239, 0.1963, 0.2499, 0.2393, 0.2316, 0.2405, 0.2205, 0.1976, 0.7343, 0.06413, 0.7378, 0.08058, 0.7258, 0.1084, 0.7152, 0.06539, 0.7378, 0.08058, 0.7609, 0.1871, 0.7358, 0.1888, 0.7258, 0.1084, 0.2499, 0.2393, 0.2699, 0.319, 0.2618, 0.3196, 0.2316, 0.2405, 0.9002, 0.8506, 0.9042, 0.8656, 0.9026, 0.8689, 0.8983, 0.8522, 0.9313, 0.4874, 0.9408, 0.4874, 0.9408, 0.4949, 0.9313, 0.4949, 0.6856, 0.02657, 0.6841, 0.02063, 0.7008, 0.01964, 0.6918, 0.0262, 0.6856, 0.02657, 0.6918, 0.0262, 0.6941, 0.03543, 0.688, 0.0358, 0.2304, 0.1655, 0.2342, 0.1771, 0.2219, 0.178, 0.2245, 0.1659, 0.2342, 0.1771, 0.2369, 0.1878, 0.227, 0.1885, 0.2219, 0.178, 0.2722, 0.3262, 0.3132, 0.4893, 0.3031, 0.49, 0.2636, 0.3268, 0.2369, 0.1878, 0.239, 0.1963, 0.2205, 0.1976, 0.227, 0.1885, 0.3132, 0.4893, 0.4236, 0.9276, 0.4179, 0.9279, 0.3031, 0.49, 0.4236, 0.9276, 0.4381, 0.9833, 0.4355, 0.9823, 0.4179, 0.9279, 0.1922, 0.1434, 0.2005, 0.1406, 0.208, 0.1401, 0.2086, 0.1423, 0.6841, 0.02063, 0.6818, 0.01145, 0.6984, 0.01046, 0.7008, 0.01964, 0.1945, 0.1526, 0.1922, 0.1434, 0.2086, 0.1423, 0.2102, 0.1514, 0.2161, 0.1571, 0.1945, 0.1526, 0.2102, 0.1514, 0.2222, 0.1567, 0.437, 0.996, 0.4328, 0.981, 0.4355, 0.9823, 0.4402, 0.999, 0.791, 0.3583, 0.8933, 0.797, 0.8876, 0.7974, 0.7808, 0.3589, 0.8933, 0.797, 0.9002, 0.8506, 0.8983, 0.8522, 0.8876, 0.7974, 0.7624, 0.1943, 0.791, 0.3583, 0.7808, 0.3589, 0.7377, 0.196, 0.7146, 0.05686, 0.7343, 0.06413, 0.7152, 0.06539, 0.7043, 0.05754, 0.716, 0.04584, 0.7146, 0.05686, 0.7043, 0.05754, 0.7036, 0.04666, 0.2161, 0.1571, 0.2222, 0.1567, 0.2245, 0.1659, 0.2184, 0.1663, 0.7003, 0.03503, 0.716, 0.04584, 0.7036, 0.04666, 0.6941, 0.03543, 0.7609, 0.1871, 0.7624, 0.1943, 0.7377, 0.196, 0.7358, 0.1888, 0.2699, 0.319, 0.2722, 0.3262, 0.2618, 0.3196, 0.9444, 0.1404, 0.9536, 0.1328, 0.9536, 0.1404, 0.2618, 0.3196, 0.2636, 0.3268, 0.239, 0.3284, 0.2369, 0.3212, 0.7991, 0.1846, 0.7865, 0.1929, 0.7624, 0.1943, 0.7358, 0.1888, 0.7377, 0.196, 0.7291, 0.1965, 0.9536, 0.1404, 0.9536, 0.1328, 0.9628, 0.1404, 0.2369, 0.3212, 0.239, 0.3284, 0.199, 0.3238, 0.2722, 0.3262, 0.2636, 0.3268, 0.2618, 0.3196, 0.7291, 0.1965, 0.7272, 0.1893, 0.7358, 0.1888, 0.239, 0.3284, 0.2161, 0.33, 0.199, 0.3238, 0.7624, 0.1943, 0.7609, 0.1871, 0.7991, 0.1846, 0.2083, 0.3306, 0.199, 0.3238, 0.2161, 0.33, 0.7945, 0.1924, 0.7865, 0.1929, 0.7991, 0.1846, 0.208, 0.1401, 0.2081, 0.1378, 0.2227, 0.1368, 0.2237, 0.1389, 0.2086, 0.1423, 0.2243, 0.1412, 0.2266, 0.1503, 0.9408, 0.4874, 0.9476, 0.4874, 0.9476, 0.4966, 0.9408, 0.4949, 0.9408, 0.4798, 0.9476, 0.4781, 0.9476, 0.4874, 0.9408, 0.4874, 0.6979, 0.008242, 0.6962, 0.006109, 0.6995, 0.005892, 0.7055, 0.007742, 0.9313, 0.4798, 0.9408, 0.4798, 0.9408, 0.4874, 0.9313, 0.4874, 0.6818, 0.01145, 0.6812, 0.009229, 0.6979, 0.008242, 0.6984, 0.01046, 0.2081, 0.1378, 0.2075, 0.1355, 0.2221, 0.1344, 0.2227, 0.1368, 0.9857, 0.02777, 0.981, 0.02777, 0.981, 0.01853, 0.9857, 0.01853, 0.9857, 0.03707, 0.981, 0.03707, 0.981, 0.02777, 0.9857, 0.02777, 0.6962, 0.006109, 0.6956, 0.003739, 0.6989, 0.003521, 0.6995, 0.005892, 0.2005, 0.1406, 0.2049, 0.1381, 0.2081, 0.1378, 0.208, 0.1401, 0.6812, 0.009229, 0.6805, 0.007007, 0.6962, 0.006109, 0.6979, 0.008242, 0.2043, 0.1357, 0.2053, 0.1346, 0.2079, 0.1337, 0.2075, 0.1355, 0.9811, 0.03707, 0.9848, 0.03755, 0.9855, 0.04388, 0.981, 0.04388, 0.9836, 0.2764, 0.9813, 0.2764, 0.9813, 0.2685, 0.9836, 0.2672, 0.9836, 0.2857, 0.9813, 0.2844, 0.9813, 0.2764, 0.9836, 0.2764, 0.2049, 0.1381, 0.2043, 0.1357, 0.2075, 0.1355, 0.2081, 0.1378, 0.6805, 0.007007, 0.6799, 0.004636, 0.6956, 0.003739, 0.6962, 0.006109, 0.98, 0.2764, 0.9783, 0.2685, 0.9813, 0.2685, 0.9813, 0.2764, 0.9783, 0.2844, 0.98, 0.2764, 0.9813, 0.2764, 0.9813, 0.2844, 0.2079, 0.1337, 0.1757, 0.004305, 0.19, 0.00328, 0.222, 0.1326, 0.913, 0.265, 0.9164, 0.1353, 0.9287, 0.1351, 0.9288, 0.2648, 0.9828, 0.2928, 0.9783, 0.2926, 0.979, 0.2861, 0.9828, 0.2857, 0.6956, 0.003739, 0.6946, 0.002014, 0.6977, 0.002574, 0.6989, 0.003521, 0.1757, 0.004305, 0.1744, 0.002052, 0.1893, 0.0009821, 0.19, 0.00328, 0.9287, 0.1351, 0.9287, 0.1328, 0.942, 0.1329, 0.9409, 0.1353, 0.9288, 0.2648, 0.9287, 0.1351, 0.9409, 0.1353, 0.9444, 0.265, 0.9283, 0.1327, 0.9285, 0.002329, 0.9437, 0.002418, 0.9434, 0.1328, 0.9646, 0.2745, 0.9687, 0.2726, 0.9783, 0.2746, 0.9757, 0.2774, 0.9628, 0.2678, 0.9674, 0.2678, 0.9687, 0.2726, 0.9646, 0.2745, 0.9285, 0.002329, 0.9285, 0.0, 0.9443, 9.732e-05, 0.9437, 0.002418, 0.9164, 0.1353, 0.9153, 0.1329, 0.9287, 0.1328, 0.9287, 0.1351, 0.9814, 0.1677, 0.9814, 0.1328, 1.0, 0.133, 0.9909, 0.1678, 0.9718, 0.1678, 0.9628, 0.133, 0.9814, 0.1328, 0.9814, 0.1677, 0.9757, 0.2578, 0.9783, 0.2607, 0.9687, 0.2629, 0.9646, 0.261, 0.9646, 0.261, 0.9687, 0.2629, 0.9674, 0.2678, 0.9628, 0.2678, 0.9627, 0.1179, 0.9711, 0.1179, 0.9728, 0.1242, 0.9653, 0.1273, 0.9653, 0.1084, 0.9728, 0.1116, 0.9711, 0.1179, 0.9627, 0.1179, 0.9564, 0.4669, 0.9495, 0.4322, 0.9683, 0.432, 0.9694, 0.4669, 0.9693, 0.432, 0.969, 0.3971, 0.9889, 0.3973, 0.9829, 0.432, 0.9602, 0.3712, 0.9577, 0.3803, 0.9444, 0.3794, 0.9478, 0.3733, 0.9577, 0.3803, 0.9553, 0.3891, 0.9444, 0.3857, 0.9444, 0.3794, 0.9653, 0.1273, 0.9728, 0.1242, 0.9845, 0.1268, 0.9792, 0.1313, 0.9792, 0.104, 0.9845, 0.1087, 0.9728, 0.1116, 0.9653, 0.1084])
me_cube.materials.append(mat_material)
me_cube.use_remesh_preserve_volume = False
me_cube.use_remesh_preserve_attributes = False
me_cube.use_mirror_vertex_groups = False
me_cube.update()
me_cube_001 = bpy.data.meshes.new('Cube.001')
me_cube_001.from_pydata([(2.693, 1.0, 4.337), (2.693, 1.0, 2.337), (2.693, -1.0, 4.337), (2.693, -1.0, 2.337), (0.0, 2.39, 2.337), (0.0, -2.302, 4.337), (0.0, -2.302, 2.337), (0.0, 2.39, 4.337), (5.476, 1.0, 6.838), (5.476, -1.0, 6.838), (0.0, 1.468, 6.838), (0.0, -1.421, 6.838), (4.555, 1.0, 9.155), (4.555, -1.0, 9.155), (0.0, 1.468, 9.155), (0.0, -1.421, 9.155), (6.972, 1.0, 10.98), (6.972, -1.0, 10.98), (0.0, 1.468, 10.98), (0.0, -1.421, 10.98), (4.492, 0.1656, 74.46), (4.492, -0.1656, 74.46), (0.0, 1.0, 74.46), (0.0, -1.0, 74.46), (2.509, 0.1656, 169.4), (2.509, -0.1656, 169.4), (0.0, 1.0, 169.4), (0.0, -1.0, 169.4), (1.034, 0.08051, 180.3), (1.034, -0.08051, 180.3), (0.0, 0.4863, 181.4), (0.0, -0.4863, 181.4), (0.0, -2.302, 1.049), (9.916, -1.0, 1.049), (9.916, 1.0, 1.049), (0.0, 2.39, 1.049), (0.0, -2.302, -0.9401), (9.916, -1.0, -0.9401), (9.916, 1.0, -0.9401), (0.0, 2.39, -0.9401), (1.346, -2.117, 2.337), (1.346, 2.129, 4.337), (1.346, 2.129, 2.337), (1.346, -2.117, 4.337), (3.624, -1.618, -0.9401), (2.738, 1.339, 6.838), (2.738, -1.339, 6.838), (2.278, 1.0, 9.155), (2.278, -1.0, 9.155), (4.202, 1.0, 10.98), (4.202, -1.0, 10.98), (2.246, 1.0, 74.46), (2.246, -1.0, 74.46), (1.255, 1.0, 169.4), (1.255, -1.0, 169.4), (3.624, -1.618, 1.049), (0.5169, 0.4863, 180.9), (0.5169, -0.4863, 180.9), (3.624, 1.63, 1.049), (3.624, 1.63, -0.9401), (2.693, 0.0, 4.337), (2.693, 0.0, 2.337), (5.476, 0.0, 6.838), (4.555, 0.0, 9.155), (6.972, 0.0, 10.98), (5.372, 0.0, 74.46), (3.389, 0.0, 169.4), (1.366, 4.335e-07, 180.5), (0.0, 0.0, 185.1), (9.916, 0.0, 1.049), (9.916, 0.0, -0.9401), (1.7, 1.995, -1.887), (3.624, 0.0, -0.9401), (0.5169, 0.0, 184.1), (25.03, 0.0, 1.778), (25.03, 1.0, 1.778), (25.03, -1.0, 1.778), (25.03, -1.0, -0.212), (25.03, 0.0, -0.212), (25.03, 1.0, -0.212), (16.14, 0.0, -0.9401), (16.14, -1.0, -0.9401), (16.14, -1.0, 1.049), (16.14, 0.0, 1.049), (16.14, 1.0, 1.049), (16.14, 1.0, -0.9401), (0.0, 1.468, 37.57), (7.892, -1.0, 37.57), (0.0, -1.421, 37.57), (7.892, 1.0, 37.57), (3.696, 1.0, 37.57), (3.696, -1.0, 37.57), (7.892, 0.0, 37.57), (0.0, -1.421, 20.29), (0.0, 1.468, 20.29), (6.877, -1.0, 14.54), (6.877, 1.0, 14.54), (4.127, 1.0, 14.54), (4.127, -1.0, 14.54), (6.877, 0.0, 14.54), (0.6732, 2.129, 2.337), (0.6732, -2.117, 4.337), (1.369, -1.339, 6.838), (1.139, -1.0, 9.155), (2.101, -1.0, 10.98), (1.123, -1.0, 74.46), (0.6273, -1.0, 169.4), (0.2584, -0.4863, 181.2), (1.812, 1.63, 1.049), (1.812, 1.63, -0.9401), (0.6732, -2.117, 2.337), (0.6732, 2.129, 4.337), (1.812, -1.618, -0.9401), (1.369, 1.339, 6.838), (1.139, 1.0, 9.155), (2.101, 1.0, 10.98), (1.123, 1.0, 74.46), (0.6273, 1.0, 169.4), (1.812, -2.302, 1.049), (0.2584, 0.4863, 181.2), (0.0, 2.927, -1.887), (0.2584, 0.0, 184.8), (0.9431, -1.0, 37.57), (0.9431, 1.0, 37.57), (2.063, 1.0, 20.29), (2.063, -1.0, 20.29), (0.0, 1.0, 39.12), (6.29, -0.1656, 39.12), (6.29, 0.1656, 39.12), (3.664, 1.0, 39.12), (3.664, -1.0, 39.12), (7.17, 0.0, 39.12), (0.0, -1.0, 39.12), (0.9472, -1.0, 39.12), (0.9472, 1.0, 39.12), (1.812, 1.63, -1.421), (0.0, 2.39, -1.421), (0.0, -2.302, -1.421), (1.812, -1.618, -1.421), (2.647, -1.618, -1.421), (2.647, 0.0, -1.421), (2.647, 1.63, -1.421), (1.638, 1.717, -2.79), (0.0, -2.824, -1.887), (1.7, -1.986, -1.887), (2.063, -1.986, -1.887), (2.063, -0.002822, -1.887), (2.063, 1.995, -1.887), (0.0, 2.518, -2.79), (1.7, 1.995, -2.401), (0.0, 2.927, -2.401), (0.0, -2.824, -2.401), (1.7, -1.986, -2.401), (2.063, -1.986, -2.401), (2.063, -0.002822, -2.401), (2.063, 1.995, -2.401), (1.707, 1.462, -31.31), (0.0, -2.427, -2.79), (1.638, -1.706, -2.79), (1.95, -1.706, -2.628), (1.95, -0.0006757, -2.628), (1.95, 1.717, -2.628), (1.902, -0.0006757, -2.79), (1.638, 1.343, -30.81), (0.0, 1.967, -30.81), (1.478, 1.051, -31.71), (0.0, -1.887, -30.81), (1.902, 0.003871, -30.81), (1.638, -1.325, -30.81), (0.0, 2.142, -31.31), (2.149, 2.034, -39.15), (0.0, -2.058, -31.31), (1.995, 0.002638, -31.31), (1.707, -1.445, -31.31), (0.0, 1.537, -31.71), (1.811, 1.358, -39.97), (0.0, -1.467, -31.71), (1.684, 0.006897, -31.71), (1.478, -1.029, -31.71), (0.0, 2.984, -39.15), (0.0, -2.881, -39.15), (2.551, -0.003298, -39.15), (2.149, -2.026, -39.15), (0.0, 1.989, -39.97), (0.0, 0.003714, -39.97), (0.0, -1.909, -39.97), (2.078, 0.003714, -39.97), (1.811, -1.34, -39.97)], [], [(42, 1, 34, 58), (61, 60, 2, 3), (42, 41, 0, 1), (111, 7, 10, 113), (110, 101, 5, 6), (113, 10, 14, 114), (60, 0, 8, 62), (43, 2, 9, 46), (63, 12, 16, 64), (46, 9, 13, 48), (62, 8, 12, 63), (130, 127, 21, 52), (114, 14, 18, 115), (48, 13, 17, 50), (52, 21, 25, 54), (131, 128, 20, 65), (134, 126, 22, 116), (117, 26, 30, 119), (65, 20, 24, 66), (116, 22, 26, 117), (121, 68, 31, 107), (54, 25, 29, 57), (66, 24, 28, 67), (82, 81, 77, 76), (61, 3, 33, 69), (110, 6, 32, 118), (72, 70, 37, 44), (58, 34, 38, 59), (118, 32, 112), (33, 55, 44, 37), (108, 58, 59, 109), (112, 36, 137, 138), (3, 40, 55, 33), (106, 54, 57, 107), (67, 73, 57, 29), (20, 51, 53, 24), (24, 53, 56, 28), (128, 129, 51, 20), (105, 52, 54, 106), (103, 48, 50, 104), (12, 47, 49, 16), (133, 130, 52, 105), (102, 46, 48, 103), (101, 43, 46, 102), (8, 45, 47, 12), (3, 2, 43, 40), (0, 41, 45, 8), (100, 111, 41, 42), (100, 42, 58, 108), (28, 56, 73, 67), (109, 59, 141, 135), (59, 38, 70, 72), (1, 61, 69, 34), (81, 80, 78, 77), (25, 66, 67, 29), (119, 30, 68, 121), (21, 65, 66, 25), (127, 131, 65, 21), (9, 62, 63, 13), (13, 63, 64, 17), (2, 60, 62, 9), (1, 0, 60, 61), (74, 76, 77, 78), (75, 74, 78, 79), (84, 83, 74, 75), (83, 82, 76, 74), (80, 85, 79, 78), (85, 84, 75, 79), (38, 34, 84, 85), (70, 38, 85, 80), (69, 33, 82, 83), (34, 69, 83, 84), (37, 70, 80, 81), (33, 37, 81, 82), (95, 99, 92, 87), (125, 98, 91, 122), (96, 97, 90, 89), (124, 94, 86, 123), (99, 96, 89, 92), (98, 95, 87, 91), (50, 17, 95, 98), (64, 16, 96, 99), (115, 18, 94, 124), (16, 49, 97, 96), (104, 50, 98, 125), (17, 64, 99, 95), (19, 104, 125, 93), (49, 115, 124, 97), (97, 124, 123, 90), (93, 125, 122, 88), (56, 119, 121, 73), (72, 44, 139, 140), (4, 100, 108, 35), (4, 7, 111, 100), (5, 101, 102, 11), (11, 102, 103, 15), (132, 133, 105, 23), (15, 103, 104, 19), (23, 105, 106, 27), (27, 106, 107, 31), (44, 112, 138, 139), (35, 108, 109, 39), (55, 118, 112, 44), (40, 110, 118, 55), (73, 121, 107, 57), (51, 116, 117, 53), (53, 117, 119, 56), (129, 134, 116, 51), (47, 114, 115, 49), (45, 113, 114, 47), (40, 43, 101, 110), (41, 111, 113, 45), (90, 123, 134, 129), (88, 122, 132), (87, 92, 131), (122, 91, 130, 133), (89, 129, 128), (123, 126, 134), (92, 89, 131), (91, 87, 130), (132, 122, 133), (126, 123, 86), (130, 87, 127), (129, 89, 90), (131, 127, 87), (131, 89, 128), (138, 137, 143, 144), (112, 32, 36), (140, 139, 145, 146), (141, 140, 146, 147), (135, 141, 147, 71), (59, 72, 140, 141), (39, 109, 135, 136), (144, 143, 151, 152), (146, 145, 153, 154), (147, 146, 154, 155), (71, 147, 155, 149), (139, 138, 144, 145), (136, 135, 71, 120), (153, 152, 158, 159), (152, 151, 157, 158), (154, 153, 159, 160), (155, 154, 160, 161), (145, 144, 152, 153), (120, 71, 149, 150), (162, 160, 159, 158), (142, 161, 160, 162), (158, 157, 166, 168), (142, 162, 167, 163), (150, 149, 142, 148), (149, 155, 161, 142), (168, 166, 171, 173), (167, 168, 173, 172), (162, 158, 168, 167), (148, 142, 163, 164), (173, 171, 176, 178), (172, 173, 178, 177), (164, 163, 156, 169), (163, 167, 172, 156), (177, 178, 182, 181), (165, 177, 181, 170), (169, 156, 165, 174), (156, 172, 177, 165), (181, 182, 187, 186), (170, 181, 186, 175), (178, 176, 180, 182), (174, 165, 170, 179), (183, 175, 186, 184), (184, 186, 187, 185), (182, 180, 185, 187), (179, 170, 175, 183)])
me_cube_001.polygons.foreach_set('use_smooth', [0, 0, 0, 0, 0, 0, 0, 0, 0, 0, 0, 1, 0, 0, 1, 1, 0, 0, 1, 0, 1, 1, 1, 0, 0, 0, 0, 0, 0, 0, 0, 0, 0, 0, 1, 1, 1, 1, 0, 0, 0, 0, 0, 0, 0, 0, 0, 0, 0, 1, 0, 0, 0, 0, 1, 1, 1, 1, 0, 0, 0, 0, 0, 0, 0, 0, 0, 0, 0, 0, 0, 0, 0, 0, 0, 0, 0, 0, 0, 0, 0, 0, 0, 0, 0, 0, 0, 0, 0, 0, 1, 0, 0, 0, 0, 0, 0, 0, 0, 0, 0, 0, 0, 0, 1, 0, 0, 0, 0, 0, 0, 0, 0, 0, 0, 0, 1, 0, 0, 0, 0, 0, 1, 0, 1, 1, 0, 0, 0, 0, 0, 0, 0, 0, 0, 0, 0, 0, 0, 0, 0, 0, 0, 0, 0, 0, 0, 0, 0, 0, 0, 0, 0, 0, 0, 0, 0, 0, 0, 0, 0, 0, 0, 0, 0, 0, 0, 0, 0, 0, 0])
_uv = me_cube_001.uv_layers.new(name='UVMap')
_uv.uv.foreach_set('vector', [0.375, 0.4375, 0.375, 0.5, 0.375, 0.5, 0.375, 0.4375, 0.375, 0.625, 0.625, 0.625, 0.625, 0.75, 0.375, 0.75, 0.375, 0.4375, 0.625, 0.4375, 0.625, 0.5, 0.375, 0.5, 0.625, 0.4062, 0.625, 0.375, 0.625, 0.375, 0.625, 0.4062, 0.375, 0.8438, 0.625, 0.8438, 0.625, 0.875, 0.375, 0.875, 0.625, 0.4062, 0.625, 0.375, 0.625, 0.375, 0.625, 0.4063, 0.625, 0.625, 0.625, 0.5, 0.625, 0.5, 0.625, 0.625, 0.625, 0.8125, 0.625, 0.75, 0.625, 0.75, 0.625, 0.8125, 0.625, 0.625, 0.625, 0.5, 0.625, 0.5, 0.625, 0.625, 0.625, 0.8125, 0.625, 0.75, 0.625, 0.75, 0.625, 0.8125, 0.625, 0.625, 0.625, 0.5, 0.625, 0.5, 0.625, 0.625, 0.625, 0.8125, 0.625, 0.75, 0.625, 0.75, 0.625, 0.8125, 0.625, 0.4063, 0.625, 0.375, 0.625, 0.375, 0.625, 0.4062, 0.625, 0.8125, 0.625, 0.75, 0.625, 0.75, 0.625, 0.8125, 0.625, 0.8125, 0.625, 0.75, 0.625, 0.75, 0.625, 0.8125, 0.625, 0.625, 0.625, 0.5, 0.625, 0.5, 0.625, 0.625, 0.625, 0.4062, 0.625, 0.375, 0.625, 0.375, 0.625, 0.4062, 0.625, 0.4062, 0.625, 0.375, 0.625, 0.375, 0.625, 0.4062, 0.625, 0.625, 0.625, 0.5, 0.625, 0.5, 0.625, 0.625, 0.625, 0.4062, 0.625, 0.375, 0.625, 0.375, 0.625, 0.4062, 0.7188, 0.625, 0.75, 0.625, 0.75, 0.75, 0.7188, 0.75, 0.625, 0.8125, 0.625, 0.75, 0.625, 0.75, 0.625, 0.8125, 0.625, 0.625, 0.625, 0.5, 0.625, 0.5, 0.625, 0.625, 0.375, 0.75, 0.375, 0.75, 0.375, 0.75, 0.375, 0.75, 0.375, 0.625, 0.375, 0.75, 0.375, 0.75, 0.375, 0.625, 0.375, 0.8438, 0.375, 0.875, 0.375, 0.875, 0.375, 0.8438, 0.3125, 0.625, 0.375, 0.625, 0.375, 0.75, 0.3125, 0.75, 0.375, 0.4375, 0.375, 0.5, 0.375, 0.5, 0.375, 0.4375, 0.375, 0.8438, 0.375, 0.875, 0.375, 0.8438, 0.375, 0.75, 0.375, 0.8125, 0.375, 0.8125, 0.375, 0.75, 0.375, 0.4062, 0.375, 0.4375, 0.375, 0.4375, 0.375, 0.4062, 0.375, 0.8438, 0.375, 0.875, 0.375, 0.875, 0.375, 0.8438, 0.375, 0.75, 0.375, 0.8125, 0.375, 0.8125, 0.375, 0.75, 0.625, 0.8438, 0.625, 0.8125, 0.625, 0.8125, 0.625, 0.8438, 0.625, 0.625, 0.6875, 0.625, 0.6875, 0.75, 0.625, 0.75, 0.625, 0.5, 0.625, 0.4375, 0.625, 0.4375, 0.625, 0.5, 0.625, 0.5, 0.625, 0.4375, 0.625, 0.4375, 0.625, 0.5, 0.625, 0.5, 0.625, 0.4375, 0.625, 0.4375, 0.625, 0.5, 0.625, 0.8438, 0.625, 0.8125, 0.625, 0.8125, 0.625, 0.8438, 0.625, 0.8438, 0.625, 0.8125, 0.625, 0.8125, 0.625, 0.8438, 0.625, 0.5, 0.625, 0.4375, 0.625, 0.4375, 0.625, 0.5, 0.625, 0.8438, 0.625, 0.8125, 0.625, 0.8125, 0.625, 0.8438, 0.625, 0.8437, 0.625, 0.8125, 0.625, 0.8125, 0.625, 0.8438, 0.625, 0.8438, 0.625, 0.8125, 0.625, 0.8125, 0.625, 0.8437, 0.625, 0.5, 0.625, 0.4375, 0.625, 0.4375, 0.625, 0.5, 0.375, 0.75, 0.625, 0.75, 0.625, 0.8125, 0.375, 0.8125, 0.625, 0.5, 0.625, 0.4375, 0.625, 0.4375, 0.625, 0.5, 0.375, 0.4062, 0.625, 0.4062, 0.625, 0.4375, 0.375, 0.4375, 0.375, 0.4062, 0.375, 0.4375, 0.375, 0.4375, 0.375, 0.4062, 0.625, 0.5, 0.6875, 0.5, 0.6875, 0.625, 0.625, 0.625, 0.375, 0.4062, 0.375, 0.4375, 0.375, 0.4375, 0.375, 0.4062, 0.3125, 0.5, 0.375, 0.5, 0.375, 0.625, 0.3125, 0.625, 0.375, 0.5, 0.375, 0.625, 0.375, 0.625, 0.375, 0.5, 0.375, 0.75, 0.375, 0.625, 0.375, 0.625, 0.375, 0.75, 0.625, 0.75, 0.625, 0.625, 0.625, 0.625, 0.625, 0.75, 0.7188, 0.5, 0.75, 0.5, 0.75, 0.625, 0.7188, 0.625, 0.625, 0.75, 0.625, 0.625, 0.625, 0.625, 0.625, 0.75, 0.625, 0.75, 0.625, 0.625, 0.625, 0.625, 0.625, 0.75, 0.625, 0.75, 0.625, 0.625, 0.625, 0.625, 0.625, 0.75, 0.625, 0.75, 0.625, 0.625, 0.625, 0.625, 0.625, 0.75, 0.625, 0.75, 0.625, 0.625, 0.625, 0.625, 0.625, 0.75, 0.375, 0.5, 0.625, 0.5, 0.625, 0.625, 0.375, 0.625, 0.375, 0.625, 0.375, 0.75, 0.375, 0.75, 0.375, 0.625, 0.375, 0.5, 0.375, 0.625, 0.375, 0.625, 0.375, 0.5, 0.375, 0.5, 0.375, 0.625, 0.375, 0.625, 0.375, 0.5, 0.375, 0.625, 0.375, 0.75, 0.375, 0.75, 0.375, 0.625, 0.375, 0.625, 0.375, 0.5, 0.375, 0.5, 0.375, 0.625, 0.375, 0.5, 0.375, 0.5, 0.375, 0.5, 0.375, 0.5, 0.375, 0.5, 0.375, 0.5, 0.375, 0.5, 0.375, 0.5, 0.375, 0.625, 0.375, 0.5, 0.375, 0.5, 0.375, 0.625, 0.375, 0.625, 0.375, 0.75, 0.375, 0.75, 0.375, 0.625, 0.375, 0.5, 0.375, 0.625, 0.375, 0.625, 0.375, 0.5, 0.375, 0.75, 0.375, 0.625, 0.375, 0.625, 0.375, 0.75, 0.375, 0.75, 0.375, 0.75, 0.375, 0.75, 0.375, 0.75, 0.625, 0.75, 0.625, 0.625, 0.625, 0.625, 0.625, 0.75, 0.625, 0.8438, 0.625, 0.8125, 0.625, 0.8125, 0.625, 0.8438, 0.625, 0.5, 0.625, 0.4375, 0.625, 0.4375, 0.625, 0.5, 0.625, 0.4062, 0.625, 0.375, 0.625, 0.375, 0.625, 0.4062, 0.625, 0.625, 0.625, 0.5, 0.625, 0.5, 0.625, 0.625, 0.625, 0.8125, 0.625, 0.75, 0.625, 0.75, 0.625, 0.8125, 0.625, 0.8125, 0.625, 0.75, 0.625, 0.75, 0.625, 0.8125, 0.625, 0.625, 0.625, 0.5, 0.625, 0.5, 0.625, 0.625, 0.625, 0.4062, 0.625, 0.375, 0.625, 0.375, 0.625, 0.4062, 0.625, 0.5, 0.625, 0.4375, 0.625, 0.4375, 0.625, 0.5, 0.625, 0.8438, 0.625, 0.8125, 0.625, 0.8125, 0.625, 0.8438, 0.625, 0.75, 0.625, 0.625, 0.625, 0.625, 0.625, 0.75, 0.625, 0.875, 0.625, 0.8438, 0.625, 0.8438, 0.625, 0.875, 0.625, 0.4375, 0.625, 0.4062, 0.625, 0.4062, 0.625, 0.4375, 0.625, 0.4375, 0.625, 0.4062, 0.625, 0.4062, 0.625, 0.4375, 0.625, 0.875, 0.625, 0.8438, 0.625, 0.8438, 0.625, 0.875, 0.6875, 0.5, 0.7188, 0.5, 0.7188, 0.625, 0.6875, 0.625, 0.3125, 0.625, 0.3125, 0.75, 0.3125, 0.75, 0.3125, 0.625, 0.375, 0.375, 0.375, 0.4062, 0.375, 0.4062, 0.375, 0.375, 0.375, 0.375, 0.625, 0.375, 0.625, 0.4062, 0.375, 0.4062, 0.625, 0.875, 0.625, 0.8438, 0.625, 0.8437, 0.625, 0.875, 0.625, 0.875, 0.625, 0.8437, 0.625, 0.8438, 0.625, 0.875, 0.625, 0.875, 0.625, 0.8438, 0.625, 0.8438, 0.625, 0.875, 0.625, 0.875, 0.625, 0.8438, 0.625, 0.8438, 0.625, 0.875, 0.625, 0.875, 0.625, 0.8438, 0.625, 0.8438, 0.625, 0.875, 0.625, 0.875, 0.625, 0.8438, 0.625, 0.8438, 0.625, 0.875, 0.375, 0.8125, 0.375, 0.8438, 0.375, 0.8438, 0.375, 0.8125, 0.375, 0.375, 0.375, 0.4062, 0.375, 0.4062, 0.375, 0.375, 0.375, 0.8125, 0.375, 0.8438, 0.375, 0.8438, 0.375, 0.8125, 0.375, 0.8125, 0.375, 0.8438, 0.375, 0.8438, 0.375, 0.8125, 0.6875, 0.625, 0.7188, 0.625, 0.7188, 0.75, 0.6875, 0.75, 0.625, 0.4375, 0.625, 0.4062, 0.625, 0.4062, 0.625, 0.4375, 0.625, 0.4375, 0.625, 0.4062, 0.625, 0.4062, 0.625, 0.4375, 0.625, 0.4375, 0.625, 0.4062, 0.625, 0.4062, 0.625, 0.4375, 0.625, 0.4375, 0.625, 0.4063, 0.625, 0.4062, 0.625, 0.4375, 0.625, 0.4375, 0.625, 0.4062, 0.625, 0.4063, 0.625, 0.4375, 0.375, 0.8125, 0.625, 0.8125, 0.625, 0.8438, 0.375, 0.8438, 0.625, 0.4375, 0.625, 0.4062, 0.625, 0.4062, 0.625, 0.4375, 0.625, 0.4375, 0.625, 0.4062, 0.625, 0.4062, 0.625, 0.4375, 0.625, 0.875, 0.625, 0.8438, 0.625, 0.875, 0.625, 0.75, 0.625, 0.625, 0.625, 0.625, 0.625, 0.8438, 0.625, 0.8125, 0.625, 0.8125, 0.625, 0.8438, 0.625, 0.5, 0.625, 0.4375, 0.625, 0.5, 0.625, 0.4062, 0.625, 0.375, 0.625, 0.4062, 0.625, 0.625, 0.625, 0.5, 0.625, 0.625, 0.625, 0.8125, 0.625, 0.75, 0.625, 0.8125, 0.625, 0.875, 0.625, 0.8438, 0.625, 0.8438, 0.625, 0.375, 0.625, 0.4062, 0.625, 0.375, 0.625, 0.8125, 0.625, 0.75, 0.625, 0.75, 0.625, 0.4375, 0.625, 0.5, 0.625, 0.4375, 0.625, 0.625, 0.625, 0.75, 0.625, 0.75, 0.625, 0.625, 0.625, 0.5, 0.625, 0.5, 0.375, 0.8438, 0.375, 0.875, 0.375, 0.875, 0.375, 0.8438, 0.375, 0.8438, 0.375, 0.875, 0.375, 0.875, 0.3125, 0.625, 0.3125, 0.75, 0.3125, 0.75, 0.3125, 0.625, 0.3125, 0.5, 0.3125, 0.625, 0.3125, 0.625, 0.3125, 0.5, 0.375, 0.4062, 0.375, 0.4375, 0.375, 0.4375, 0.375, 0.4062, 0.3125, 0.5, 0.3125, 0.625, 0.3125, 0.625, 0.3125, 0.5, 0.375, 0.375, 0.375, 0.4062, 0.375, 0.4062, 0.375, 0.375, 0.375, 0.8438, 0.375, 0.875, 0.375, 0.875, 0.375, 0.8438, 0.3125, 0.625, 0.3125, 0.75, 0.3125, 0.75, 0.3125, 0.625, 0.3125, 0.5, 0.3125, 0.625, 0.3125, 0.625, 0.3125, 0.5, 0.375, 0.4062, 0.375, 0.4375, 0.375, 0.4375, 0.375, 0.4062, 0.375, 0.8125, 0.375, 0.8438, 0.375, 0.8438, 0.375, 0.8125, 0.375, 0.375, 0.375, 0.4062, 0.375, 0.4062, 0.375, 0.375, 0.375, 0.8125, 0.375, 0.8438, 0.375, 0.8438, 0.375, 0.8125, 0.375, 0.8438, 0.375, 0.875, 0.375, 0.875, 0.375, 0.8438, 0.3125, 0.625, 0.3125, 0.75, 0.3125, 0.75, 0.3125, 0.625, 0.3125, 0.5, 0.3125, 0.625, 0.3125, 0.625, 0.3125, 0.5, 0.375, 0.8125, 0.375, 0.8438, 0.375, 0.8438, 0.375, 0.8125, 0.375, 0.375, 0.375, 0.4062, 0.375, 0.4062, 0.375, 0.375, 0.2812, 0.625, 0.3125, 0.625, 0.3125, 0.75, 0.2812, 0.75, 0.2812, 0.5, 0.3125, 0.5, 0.3125, 0.625, 0.2812, 0.625, 0.375, 0.8438, 0.375, 0.875, 0.375, 0.875, 0.375, 0.8438, 0.2812, 0.5, 0.2812, 0.625, 0.2812, 0.625, 0.2812, 0.5, 0.375, 0.375, 0.375, 0.4062, 0.375, 0.4062, 0.375, 0.375, 0.375, 0.4062, 0.375, 0.4375, 0.375, 0.4375, 0.375, 0.4062, 0.375, 0.8438, 0.375, 0.875, 0.375, 0.875, 0.375, 0.8438, 0.2812, 0.625, 0.2812, 0.75, 0.2812, 0.75, 0.2812, 0.625, 0.2812, 0.625, 0.2812, 0.75, 0.2812, 0.75, 0.2812, 0.625, 0.375, 0.375, 0.375, 0.4062, 0.375, 0.4062, 0.375, 0.375, 0.375, 0.8438, 0.375, 0.875, 0.375, 0.875, 0.375, 0.8438, 0.2812, 0.625, 0.2812, 0.75, 0.2812, 0.75, 0.2812, 0.625, 0.375, 0.375, 0.375, 0.4062, 0.375, 0.4062, 0.375, 0.375, 0.2812, 0.5, 0.2812, 0.625, 0.2812, 0.625, 0.2812, 0.5, 0.2812, 0.625, 0.2812, 0.75, 0.2812, 0.75, 0.2812, 0.625, 0.2812, 0.5, 0.2812, 0.625, 0.2812, 0.625, 0.2812, 0.5, 0.375, 0.375, 0.375, 0.4062, 0.375, 0.4062, 0.375, 0.375, 0.2812, 0.5, 0.2812, 0.625, 0.2812, 0.625, 0.2812, 0.5, 0.2812, 0.625, 0.2812, 0.75, 0.2812, 0.75, 0.2812, 0.625, 0.2812, 0.5, 0.2812, 0.625, 0.2812, 0.625, 0.2812, 0.5, 0.375, 0.8438, 0.375, 0.875, 0.375, 0.875, 0.375, 0.8438, 0.375, 0.375, 0.375, 0.4062, 0.375, 0.4062, 0.375, 0.375, 0.25, 0.5, 0.2812, 0.5, 0.2812, 0.625, 0.25, 0.625, 0.25, 0.625, 0.2812, 0.625, 0.2812, 0.75, 0.25, 0.75, 0.375, 0.8438, 0.375, 0.875, 0.375, 0.875, 0.375, 0.8438, 0.375, 0.375, 0.375, 0.4062, 0.375, 0.4062, 0.375, 0.375])
me_cube_001.materials.append(mat_material_001)
me_cube_001.use_remesh_preserve_volume = False
me_cube_001.use_remesh_preserve_attributes = False
me_cube_001.use_mirror_vertex_groups = False
me_cube_001.update()

# ---- objects
ob_cube = bpy.data.objects.new('Cube', me_cube)
ob_cube_001 = bpy.data.objects.new('Cube.001', me_cube_001)

# ---- transforms, parenting, visibility, modifiers, constraints
ob_cube.location = (0.0, 0.0, 0.08766)
ob_cube.scale = (0.006325, 0.006325, 0.006325)
ob_cube.lock_rotations_4d = False
ob_cube.empty_display_type = 'ARROWS'
ob_cube.lineart.crease_threshold = 0.0
ob_cube_001.location = (0.0, 169.1, 0.0)
ob_cube_001.lock_rotations_4d = False
ob_cube_001.empty_display_type = 'ARROWS'
ob_cube_001.lineart.crease_threshold = 0.0
_m = ob_cube_001.modifiers.new('Mirror', 'MIRROR')
_m.use_clip = True

# ---- collection membership
col_collection.objects.link(ob_cube)
col_collection.objects.link(ob_cube_001)

# ---- scene / render settings (as saved in the file)
scene.frame_start = 1; scene.frame_end = 250; scene.frame_set(1)
scene.render.engine = 'BLENDER_EEVEE_NEXT'
scene.cycles.use_denoising = False
scene.cycles.samples = 128
scene.cycles.sampling_pattern = 'TABULATED_SOBOL'
scene.cycles.use_adaptive_sampling = False
scene.cycles.use_light_tree = False
scene.view_settings.view_transform = 'Filmic'
bpy.context.view_layer.update()

# ---- added for rendering (the .blend has no active camera and no usable light): camera, sun
cam_auto = bpy.data.cameras.new('AutoCamera')
cam_auto.lens = 50.0
cam_auto.sensor_width = 36.0
cam_auto.clip_end = 4671.59
ob_auto_camera = bpy.data.objects.new('AutoCamera', cam_auto)
scene.collection.objects.link(ob_auto_camera)
ob_auto_camera.location = (266.188, -233.385, 285.497)
ob_auto_camera.rotation_euler = (1.09748, -7.21219e-08, 0.694738)
scene.camera = ob_auto_camera
light_auto_sun = bpy.data.lights.new('AutoSun', 'SUN')
light_auto_sun.energy = 3.0
light_auto_sun.angle = 0.0523599
ob_auto_sun = bpy.data.objects.new('AutoSun', light_auto_sun)
scene.collection.objects.link(ob_auto_sun)
ob_auto_sun.rotation_euler = (0.872665, 0.174533, 0.523599)
bpy.context.view_layer.update()
